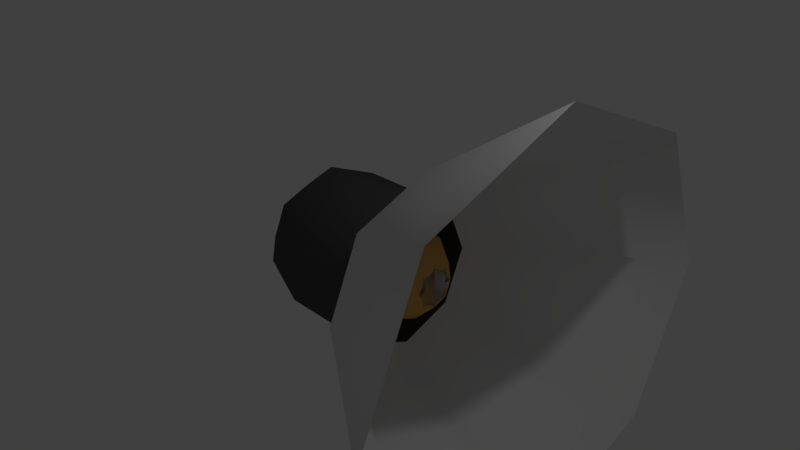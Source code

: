 # Source: cake-churros.blend  (saved by Blender 2.78.0; exported with 4.5.12 LTS)
import bpy
from mathutils import Matrix  # noqa: F401  (used for matrix-valued properties, if any)

bpy.ops.wm.read_factory_settings(use_empty=True)
scene = bpy.context.scene
scene.name = 'Scene'

# ---- collections
col_collection_1 = bpy.data.collections.new('Collection 1'); scene.collection.children.link(col_collection_1)

# ---- materials (node trees are filled in below, after node groups)
mat_churros = bpy.data.materials.new('churros')
mat_churros.alpha_threshold = 0.0
mat_churros.use_transparent_shadow = False
mat_churros.preview_render_type = 'FLAT'
mat_churros.diffuse_color = (0.8, 0.4493, 0.1189, 1.0)
mat_churros.specular_color = (1.0, 0.727, 0.2602)
mat_churros.roughness = 0.5
mat_churros.specular_intensity = 0.2065
mat_material_001 = bpy.data.materials.new('Material.001')
mat_material_001.alpha_threshold = 0.0
mat_material_001.use_transparent_shadow = False
mat_material_001.roughness = 0.5
mat_material_002 = bpy.data.materials.new('Material.002')
mat_material_002.alpha_threshold = 0.0
mat_material_002.use_transparent_shadow = False
mat_material_002.diffuse_color = (0.08353, 0.08353, 0.08353, 1.0)
mat_material_002.roughness = 0.5

# ---- material node trees

# ---- world
world_world = bpy.data.worlds.new('World'); scene.world = world_world
world_world.color = (0.05088, 0.05088, 0.05088)
world_world.use_sun_shadow = False
world_world.sun_shadow_jitter_overblur = 0.0
world_world.cycles.sampling_method = 'MANUAL'

# ---- cameras
cam_camera = bpy.data.cameras.new('Camera')
cam_camera.clip_end = 100.0
cam_camera.lens = 35.0
cam_camera.sensor_width = 32.0
cam_camera.sensor_height = 18.0
cam_camera.ortho_scale = 7.314
cam_camera.dof.focus_distance = 0.0
cam_camera.dof.aperture_fstop = 128.0

# ---- lights
light_lamp = bpy.data.lights.new('Lamp', 'POINT')
light_lamp.transmission_factor = 0.0
light_lamp.cutoff_distance = 30.0
light_lamp.energy = 100.0
light_lamp.shadow_buffer_clip_start = 1.001
light_lamp.shadow_soft_size = 0.1
light_lamp.shadow_maximum_resolution = 0.006
light_lamp.use_absolute_resolution = True

# ---- meshes
me_cylinder_002 = bpy.data.meshes.new('Cylinder.002')
me_cylinder_002.from_pydata([(0.4126, 0.8554, 0.4126), (2.055e-08, 0.8554, 0.5835), (0.5835, 0.8554, -2.235e-07), (0.4126, 0.8554, -0.4126), (-3.046e-08, 0.8554, -0.5835), (-0.4126, 0.8554, -0.4126), (-0.5835, 0.8554, -2.235e-07), (-0.4126, 0.8554, 0.4126), (0.4126, -0.8556, 0.4126), (2.055e-08, -0.8556, 0.5835), (0.5835, -0.8556, 8.941e-08), (0.4126, -0.8556, -0.4126), (-3.046e-08, -0.8556, -0.5835), (-0.4126, -0.8556, -0.4126), (-0.5835, -0.8556, 8.941e-08), (-0.4126, -0.8556, 0.4126), (0.1674, -1.181, 0.1674), (9.72e-09, -1.181, 0.2367), (0.2367, -1.181, 1.639e-07), (0.1674, -1.181, -0.1674), (-1.097e-08, -1.181, -0.2367), (-0.1674, -1.181, -0.1674), (-0.2367, -1.181, 1.639e-07), (-0.1674, -1.181, 0.1674), (0.1943, 1.181, 0.1943), (1.091e-08, 1.181, 0.2748), (0.2748, 1.181, -2.384e-07), (0.1943, 1.181, -0.1943), (-1.311e-08, 1.181, -0.2748), (-0.1943, 1.181, -0.1943), (-0.2748, 1.181, -2.384e-07), (-0.1943, 1.181, 0.1943), (0.1805, 0.8554, 0.4358), (0.4358, 0.8554, 0.1805), (0.4358, 0.8554, -0.1805), (0.1805, 0.8554, -0.4358), (-0.1805, 0.8554, -0.4358), (-0.4358, 0.8554, -0.1805), (-0.4358, 0.8554, 0.1805), (-0.1805, 0.8554, 0.4358), (0.1805, -0.8556, 0.4358), (0.4358, -0.8556, 0.1805), (0.4358, -0.8556, -0.1805), (0.1805, -0.8556, -0.4358), (-0.1805, -0.8556, -0.4358), (-0.4358, -0.8556, -0.1805), (-0.4358, -0.8556, 0.1805), (-0.1805, -0.8556, 0.4358), (-0.4126, -9.501e-05, 0.4126), (2.055e-08, -9.519e-05, 0.5835), (-0.4126, -9.501e-05, -0.4126), (-0.5835, -9.501e-05, -6.706e-08), (0.4126, -9.501e-05, -0.4126), (-3.046e-08, -9.501e-05, -0.5835), (0.4126, -9.501e-05, 0.4126), (0.5835, -9.501e-05, -6.706e-08), (0.07324, -1.181, 0.1768), (0.1768, -1.181, 0.07324), (0.1768, -1.181, -0.07323), (0.07324, -1.181, -0.1768), (-0.07324, -1.181, -0.1768), (-0.1768, -1.181, -0.07323), (-0.1768, -1.181, 0.07324), (-0.07324, -1.181, 0.1768), (0.29, -1.018, 0.29), (0.4101, -1.018, 1.267e-07), (-0.4101, -1.018, 1.267e-07), (-0.29, -1.018, 0.29), (-2.072e-08, -1.018, -0.4101), (-0.29, -1.018, -0.29), (0.29, -1.018, -0.29), (1.513e-08, -1.018, 0.4101), (0.08501, 1.181, 0.2052), (0.2052, 1.181, 0.08501), (0.2052, 1.181, -0.08501), (0.08501, 1.181, -0.2052), (-0.08501, 1.181, -0.2052), (-0.2052, 1.181, -0.08501), (-0.2052, 1.181, 0.08501), (-0.08501, 1.181, 0.2052), (1.573e-08, 1.018, 0.4291), (-0.3034, 1.018, 0.3034), (-0.4291, 1.018, -2.31e-07), (-0.3034, 1.018, -0.3034), (-2.179e-08, 1.018, -0.4291), (0.3034, 1.018, -0.3034), (0.4291, 1.018, -2.31e-07), (0.3034, 1.018, 0.3034), (0.1328, 1.018, 0.3205), (0.3205, 1.018, -0.1328), (-0.1328, 1.018, -0.3205), (-0.3205, 1.018, 0.1328), (0.3205, 1.018, 0.1328), (0.1328, 1.018, -0.3205), (-0.3205, 1.018, -0.1328), (0.1269, -1.018, -0.3063), (-0.3063, -1.018, -0.1269), (-0.1269, -1.018, 0.3063), (0.1269, -1.018, 0.3063), (0.3063, -1.018, -0.1269), (-0.1269, -1.018, -0.3063), (-0.3063, -1.018, 0.1269), (0.1805, -9.507e-05, 0.4358), (0.4358, -9.501e-05, -0.1805), (-0.1805, -9.501e-05, -0.4358), (-0.4358, -9.501e-05, 0.1805), (0.4358, -9.501e-05, 0.1805), (0.1805, -9.501e-05, -0.4358), (-0.4358, -9.501e-05, -0.1805), (-0.1805, -9.507e-05, 0.4358), (0.3063, -1.018, 0.1269), (-0.1328, 1.018, 0.3205)], [], [(111, 80, 25, 79), (110, 64, 16, 57), (109, 48, 15, 47), (108, 50, 13, 45), (107, 52, 11, 43), (106, 54, 8, 41), (105, 51, 14, 46), (104, 53, 12, 44), (103, 55, 10, 42), (102, 49, 9, 40), (16, 56, 17, 63, 23, 62, 22, 61, 21, 60, 20, 59, 19, 58, 18, 57), (101, 66, 22, 62), (100, 68, 20, 60), (99, 65, 18, 58), (98, 71, 17, 56), (97, 67, 23, 63), (96, 69, 21, 61), (95, 70, 19, 59), (24, 73, 26, 74, 27, 75, 28, 76, 29, 77, 30, 78, 31, 79, 25, 72), (94, 82, 30, 77), (93, 84, 28, 75), (92, 86, 26, 73), (91, 81, 31, 78), (90, 83, 29, 76), (89, 85, 27, 74), (88, 87, 24, 72), (80, 88, 72, 25), (1, 32, 88, 80), (32, 0, 87, 88), (86, 89, 74, 26), (2, 34, 89, 86), (34, 3, 85, 89), (84, 90, 76, 28), (4, 36, 90, 84), (36, 5, 83, 90), (82, 91, 78, 30), (6, 38, 91, 82), (38, 7, 81, 91), (87, 92, 73, 24), (0, 33, 92, 87), (33, 2, 86, 92), (85, 93, 75, 27), (3, 35, 93, 85), (35, 4, 84, 93), (83, 94, 77, 29), (5, 37, 94, 83), (37, 6, 82, 94), (68, 95, 59, 20), (12, 43, 95, 68), (43, 11, 70, 95), (66, 96, 61, 22), (14, 45, 96, 66), (45, 13, 69, 96), (71, 97, 63, 17), (9, 47, 97, 71), (47, 15, 67, 97), (64, 98, 56, 16), (8, 40, 98, 64), (40, 9, 71, 98), (70, 99, 58, 19), (11, 42, 99, 70), (42, 10, 65, 99), (69, 100, 60, 21), (13, 44, 100, 69), (44, 12, 68, 100), (67, 101, 62, 23), (15, 46, 101, 67), (46, 14, 66, 101), (54, 102, 40, 8), (0, 32, 102, 54), (32, 1, 49, 102), (52, 103, 42, 11), (3, 34, 103, 52), (34, 2, 55, 103), (50, 104, 44, 13), (5, 36, 104, 50), (36, 4, 53, 104), (48, 105, 46, 15), (7, 38, 105, 48), (38, 6, 51, 105), (55, 106, 41, 10), (2, 33, 106, 55), (33, 0, 54, 106), (53, 107, 43, 12), (4, 35, 107, 53), (35, 3, 52, 107), (51, 108, 45, 14), (6, 37, 108, 51), (37, 5, 50, 108), (49, 109, 47, 9), (1, 39, 109, 49), (39, 7, 48, 109), (65, 110, 57, 18), (10, 41, 110, 65), (41, 8, 64, 110), (81, 111, 79, 31), (7, 39, 111, 81), (39, 1, 80, 111)])
me_cylinder_002.polygons.foreach_set('use_smooth', [True] * 98)
me_cylinder_002.use_remesh_preserve_volume = False
me_cylinder_002.use_remesh_preserve_attributes = False
me_cylinder_002.use_mirror_vertex_groups = False
me_cylinder_002.update()
me_cylinder_001 = bpy.data.meshes.new('Cylinder.001')
me_cylinder_001.from_pydata([(0.4126, 0.8554, 0.4126), (2.055e-08, 0.8554, 0.5835), (0.5835, 0.8554, -2.235e-07), (0.4126, 0.8554, -0.4126), (-3.046e-08, 0.8554, -0.5835), (-0.4126, 0.8554, -0.4126), (-0.5835, 0.8554, -2.235e-07), (-0.4126, 0.8554, 0.4126), (0.4126, -0.8556, 0.4126), (2.055e-08, -0.8556, 0.5835), (0.5835, -0.8556, 8.941e-08), (0.4126, -0.8556, -0.4126), (-3.046e-08, -0.8556, -0.5835), (-0.4126, -0.8556, -0.4126), (-0.5835, -0.8556, 8.941e-08), (-0.4126, -0.8556, 0.4126), (0.1674, -1.181, 0.1674), (9.72e-09, -1.181, 0.2367), (0.2367, -1.181, 1.639e-07), (0.1674, -1.181, -0.1674), (-1.097e-08, -1.181, -0.2367), (-0.1674, -1.181, -0.1674), (-0.2367, -1.181, 1.639e-07), (-0.1674, -1.181, 0.1674), (0.1943, 1.181, 0.1943), (1.091e-08, 1.181, 0.2748), (0.2748, 1.181, -2.384e-07), (0.1943, 1.181, -0.1943), (-1.311e-08, 1.181, -0.2748), (-0.1943, 1.181, -0.1943), (-0.2748, 1.181, -2.384e-07), (-0.1943, 1.181, 0.1943), (1.285e-08, -1.181, 1.632e-07), (1.908e-08, 1.181, -2.369e-07)], [], [(7, 1, 25, 31), (10, 8, 16, 18), (1, 7, 15, 9), (6, 5, 13, 14), (4, 3, 11, 12), (2, 0, 8, 10), (7, 6, 14, 15), (5, 4, 12, 13), (3, 2, 10, 11), (0, 1, 9, 8), (24, 26, 33), (15, 14, 22, 23), (13, 12, 20, 21), (11, 10, 18, 19), (8, 9, 17, 16), (9, 15, 23, 17), (14, 13, 21, 22), (12, 11, 19, 20), (5, 6, 30, 29), (3, 4, 28, 27), (0, 2, 26, 24), (6, 7, 31, 30), (4, 5, 29, 28), (2, 3, 27, 26), (1, 0, 24, 25), (16, 17, 32), (17, 23, 32), (23, 22, 32), (22, 21, 32), (21, 20, 32), (20, 19, 32), (19, 18, 32), (18, 16, 32), (26, 27, 33), (27, 28, 33), (28, 29, 33), (29, 30, 33), (30, 31, 33), (31, 25, 33), (25, 24, 33)])
me_cylinder_001.polygons.foreach_set('use_smooth', [True] * 40)
_uv = me_cylinder_001.uv_layers.new(name='UVMap')
_uv.uv.foreach_set('vector', [0.7105, 0.7837, 0.685, 0.6713, 0.8376, 0.6375, 0.8689, 0.7191, 0.3401, 0.5089, 0.3416, 0.5952, 0.197, 0.5835, 0.1893, 0.5145, 0.685, 0.6713, 0.7105, 0.7837, 0.3096, 0.7827, 0.3335, 0.6843, 0.723, 0.0782, 0.6791, 0.1982, 0.2812, 0.2187, 0.2131, 0.07774, 0.6623, 0.2995, 0.6585, 0.3918, 0.3311, 0.4211, 0.3134, 0.327, 0.6618, 0.4816, 0.6704, 0.5732, 0.3416, 0.5952, 0.3401, 0.5089, 0.7105, 0.7837, 0.7652, 0.9287, 0.2538, 0.8998, 0.3096, 0.7827, 0.6791, 0.1982, 0.6623, 0.2995, 0.3134, 0.327, 0.2812, 0.2187, 0.6585, 0.3918, 0.6618, 0.4816, 0.3401, 0.5089, 0.3311, 0.4211, 0.6704, 0.5732, 0.685, 0.6713, 0.3335, 0.6843, 0.3416, 0.5952, 0.8164, 0.5559, 0.8019, 0.4757, 0.906, 0.4982, 0.3096, 0.7827, 0.2538, 0.8998, 0.1443, 0.7698, 0.1802, 0.7159, 0.2812, 0.2187, 0.3134, 0.327, 0.1508, 0.3738, 0.1164, 0.3047, 0.3311, 0.4211, 0.3401, 0.5089, 0.1893, 0.5145, 0.1742, 0.4444, 0.3416, 0.5952, 0.3335, 0.6843, 0.1955, 0.651, 0.197, 0.5835, 0.3335, 0.6843, 0.3096, 0.7827, 0.1802, 0.7159, 0.1955, 0.651, 0.2131, 0.07774, 0.2812, 0.2187, 0.1164, 0.3047, 0.06451, 0.2419, 0.3134, 0.327, 0.3311, 0.4211, 0.1742, 0.4444, 0.1508, 0.3738, 0.6791, 0.1982, 0.723, 0.0782, 0.8367, 0.1825, 0.8035, 0.2467, 0.6585, 0.3918, 0.6623, 0.2995, 0.7919, 0.3209, 0.7931, 0.3973, 0.6704, 0.5732, 0.6618, 0.4816, 0.8019, 0.4757, 0.8164, 0.5559, 0.7652, 0.9287, 0.7105, 0.7837, 0.8689, 0.7191, 0.9184, 0.7964, 0.6623, 0.2995, 0.6791, 0.1982, 0.8035, 0.2467, 0.7919, 0.3209, 0.6618, 0.4816, 0.6585, 0.3918, 0.7931, 0.3973, 0.8019, 0.4757, 0.685, 0.6713, 0.6704, 0.5732, 0.8164, 0.5559, 0.8376, 0.6375, 0.197, 0.5835, 0.1955, 0.651, 0.1148, 0.6154, 0.1955, 0.651, 0.1802, 0.7159, 0.1094, 0.665, 0.1802, 0.7159, 0.1443, 0.7698, 0.09723, 0.6995, 0.06451, 0.2419, 0.1164, 0.3047, 0.01463, 0.3359, 0.1164, 0.3047, 0.1508, 0.3738, 0.05016, 0.3808, 0.1508, 0.3738, 0.1742, 0.4444, 0.07735, 0.4372, 0.1742, 0.4444, 0.1893, 0.5145, 0.09709, 0.4978, 0.1893, 0.5145, 0.197, 0.5835, 0.1099, 0.5582, 0.8019, 0.4757, 0.7931, 0.3973, 0.8921, 0.426, 0.7931, 0.3973, 0.7919, 0.3209, 0.8848, 0.3577, 0.7919, 0.3209, 0.8035, 0.2467, 0.8873, 0.2978, 0.8035, 0.2467, 0.8367, 0.1825, 0.8976, 0.2546, 0.9184, 0.7964, 0.8689, 0.7191, 0.9869, 0.698, 0.8689, 0.7191, 0.8376, 0.6375, 0.9517, 0.6405, 0.8376, 0.6375, 0.8164, 0.5559, 0.9255, 0.5712])
me_cylinder_001.materials.append(mat_churros)
me_cylinder_001.use_remesh_preserve_volume = False
me_cylinder_001.use_remesh_preserve_attributes = False
me_cylinder_001.use_mirror_vertex_groups = False
me_cylinder_001.update()
me_cylinder = bpy.data.meshes.new('Cylinder')
me_cylinder.from_pydata([(0.7004, 5.96e-08, 0.9927), (-0.7129, 0.0, 0.9927), (0.7004, -0.7071, 0.6998), (-0.7129, -0.7071, 0.6998), (0.7004, -1.0, -0.007326), (-0.7129, -1.0, -0.007326), (0.7004, -0.7071, -0.7144), (-0.7129, -0.7071, -0.7144), (0.7004, 1.341e-07, -1.007), (-0.7129, 0.0, -1.007), (0.7004, 0.7071, -0.7144), (-0.7129, 0.7071, -0.7144), (0.7004, 1.0, -0.007325), (-0.7129, 1.0, -0.007325), (0.7004, 0.7071, 0.6998), (-0.7129, 0.7071, 0.6998), (-1.235, -0.4126, 0.4052), (-1.235, -1.192e-07, 0.5761), (-1.235, -0.5835, -0.007325), (-1.235, -0.4126, -0.4199), (-1.235, 0.0, -0.5908), (-1.235, 0.4126, -0.4199), (-1.235, 0.5835, -0.007325), (-1.235, 0.4126, 0.4052), (0.982, 5.96e-08, 1.443), (0.982, -1.026, 1.018), (0.982, -1.451, -0.007326), (0.982, -1.026, -1.033), (0.982, 1.788e-07, -1.458), (0.982, 1.026, -1.033), (0.982, 1.451, -0.007326), (0.982, 1.026, 1.018), (2.95, 2.384e-07, 2.763), (2.95, -1.959, 1.952), (2.95, -2.771, -0.007326), (2.95, -1.959, -1.967), (2.95, 4.768e-07, -2.778), (2.95, 1.959, -1.967), (2.95, 2.771, -0.007326), (2.95, 1.959, 1.952), (-1.008, -8.342e-08, -0.007325)], [], [(0, 1, 3, 2), (2, 3, 5, 4), (4, 5, 7, 6), (6, 7, 9, 8), (8, 9, 11, 10), (10, 11, 13, 12), (5, 3, 16, 18), (12, 13, 15, 14), (14, 15, 1, 0), (10, 12, 30, 29), (11, 9, 20, 21), (1, 15, 23, 17), (3, 1, 17, 16), (7, 5, 18, 19), (13, 11, 21, 22), (9, 7, 19, 20), (15, 13, 22, 23), (31, 24, 32, 39), (6, 8, 28, 27), (12, 14, 31, 30), (2, 4, 26, 25), (8, 10, 29, 28), (14, 0, 24, 31), (0, 2, 25, 24), (4, 6, 27, 26), (29, 30, 38, 37), (27, 28, 36, 35), (25, 26, 34, 33), (30, 31, 39, 38), (28, 29, 37, 36), (26, 27, 35, 34), (24, 25, 33, 32), (16, 17, 40), (17, 23, 40), (23, 22, 40), (22, 21, 40), (21, 20, 40), (20, 19, 40), (19, 18, 40), (18, 16, 40)])
me_cylinder.polygons.foreach_set('use_smooth', [True] * 40)
me_cylinder.polygons.foreach_set('material_index', [1, 1, 1, 1, 1, 1, 1, 1, 1, 0, 1, 1, 1, 1, 1, 1, 1, 0, 0, 0, 0, 0, 0, 0, 0, 0, 0, 0, 0, 0, 0, 0, 1, 1, 1, 1, 1, 1, 1, 1])
_k = set([(0, 2), (0, 14), (2, 4), (4, 6), (6, 8), (8, 10), (10, 12), (12, 14)])
me_cylinder.attributes.new('sharp_edge', 'BOOLEAN', 'EDGE').data.foreach_set('value', [ (min(e.vertices), max(e.vertices)) in _k for e in me_cylinder.edges])
me_cylinder.materials.append(mat_material_001)
me_cylinder.materials.append(mat_material_002)
me_cylinder.use_remesh_preserve_volume = False
me_cylinder.use_remesh_preserve_attributes = False
me_cylinder.use_mirror_vertex_groups = False
me_cylinder.update()

# ---- objects
ob_churros_high = bpy.data.objects.new('churros.high', me_cylinder_002)
ob_churros_low = bpy.data.objects.new('churros.low', me_cylinder_001)
ob_pastrybag = bpy.data.objects.new('pastrybag', me_cylinder)
ob_lamp = bpy.data.objects.new('Lamp', light_lamp)
ob_camera = bpy.data.objects.new('Camera', cam_camera)

# ---- transforms, parenting, visibility, modifiers, constraints
ob_churros_high.location = (-1.723e-08, 0.0, 0.0)
ob_churros_high.rotation_euler = (0.0, -0.0, -1.571)
ob_churros_high.lineart.crease_threshold = 0.0
_m = ob_churros_high.modifiers.new('EdgeSplit', 'EDGE_SPLIT')
_m.split_angle = 0.7069
ob_churros_low.location = (-1.723e-08, 0.0, 0.0)
ob_churros_low.rotation_euler = (0.0, -0.0, -1.571)
ob_churros_low.lineart.crease_threshold = 0.0
ob_pastrybag.location = (0.0, 0.0, 0.0)
ob_pastrybag.lineart.crease_threshold = 0.0
ob_lamp.location = (4.076, 1.005, 5.904)
ob_lamp.rotation_euler = (0.6503, 0.05522, 1.866)
ob_lamp.lock_rotations_4d = False
ob_lamp.empty_display_type = 'ARROWS'
ob_lamp.color = (0.0, 0.0, 0.0, 0.0)
ob_lamp.lineart.crease_threshold = 0.0
ob_camera.location = (7.481, -6.508, 5.344)
ob_camera.rotation_euler = (1.109, 0.0, 0.8149)
ob_camera.lock_rotations_4d = False
ob_camera.empty_display_type = 'ARROWS'
ob_camera.color = (0.0, 0.0, 0.0, 0.0)
ob_camera.display_type = 'WIRE'
ob_camera.lineart.crease_threshold = 0.0

# ---- collection membership
col_collection_1.objects.link(ob_churros_high)
col_collection_1.objects.link(ob_churros_low)
col_collection_1.objects.link(ob_pastrybag)
col_collection_1.objects.link(ob_lamp)
col_collection_1.objects.link(ob_camera)

# ---- scene / render settings (as saved in the file)
scene.camera = ob_camera
scene.frame_start = 1; scene.frame_end = 250; scene.frame_set(1)
scene.render.engine = 'BLENDER_EEVEE_NEXT'
scene.render.resolution_percentage = 50
scene.render.dither_intensity = 0.0
scene.render.use_bake_selected_to_active = True
scene.cycles.use_denoising = False
scene.cycles.samples = 128
scene.cycles.sampling_pattern = 'TABULATED_SOBOL'
scene.cycles.light_sampling_threshold = 0.0
scene.cycles.use_adaptive_sampling = False
scene.cycles.use_light_tree = False
scene.cycles.blur_glossy = 0.0
scene.cycles.sample_clamp_indirect = 0.0
scene.view_settings.view_transform = 'Standard'
bpy.context.view_layer.update()
